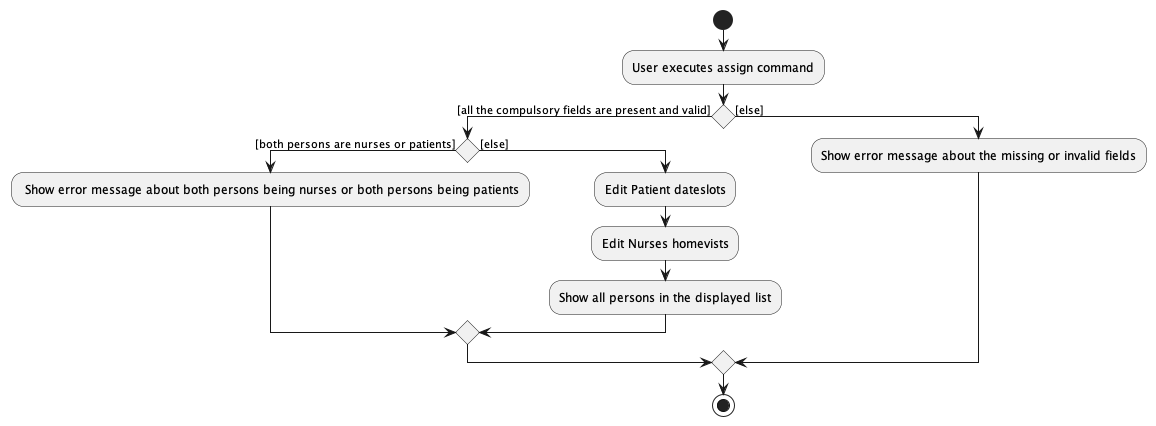

The diagram above was rendered by PlantUML. Its source (embedded in the PNG):
@startuml
start
:User executes assign command;

if () then ([all the compulsory fields are present and valid])

        if () then ([both persons are nurses or patients])
        : Show error message about both persons being nurses or both persons being patients;
        else ([else])
        :Edit Patient dateslots;
        :Edit Nurses homevists;
        :Show all persons in the displayed list;
        endif
else ([else])
:Show error message about the missing or invalid fields;

endif
stop
@enduml